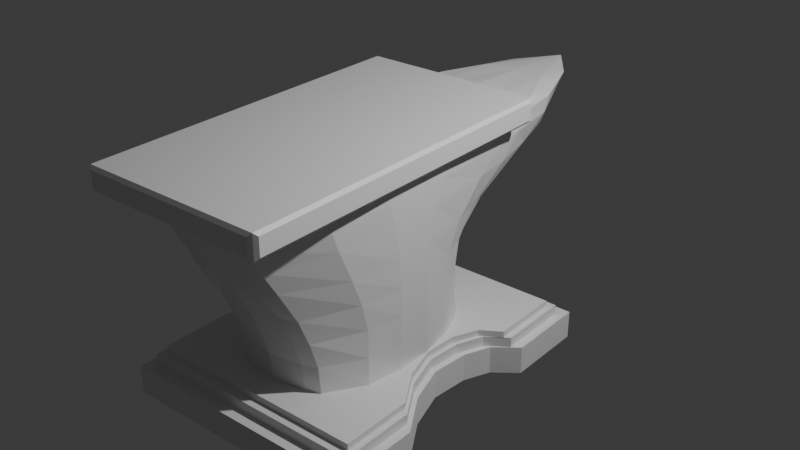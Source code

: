 # Source: Anvil_GB.blend  (saved by Blender 4.4.30; exported with 4.5.12 LTS)
import bpy
from mathutils import Matrix  # noqa: F401  (used for matrix-valued properties, if any)

bpy.ops.wm.read_factory_settings(use_empty=True)
scene = bpy.context.scene
scene.name = 'Scene'

# ---- collections
col_collection = bpy.data.collections.new('Collection'); scene.collection.children.link(col_collection)

# ---- materials (node trees are filled in below, after node groups)
mat_material = bpy.data.materials.new('Material')
mat_material.alpha_threshold = 0.0
mat_material.roughness = 0.5
mat_material.line_color = (0.0, 0.0, 0.0, 1.0)

# ---- material node trees
mat_material.use_nodes = True; mat_material.node_tree.nodes.clear()
_N = mat_material.node_tree.nodes; _L = mat_material.node_tree.links
n0 = _N.new('ShaderNodeOutputMaterial'); n0.name = 'Material Output'; n0.location = (300, 300)
n1 = _N.new('ShaderNodeBsdfPrincipled'); n1.name = 'Principled BSDF'; n1.location = (10, 300)
n1.inputs[3].default_value = 1.45
_L.new(n1.outputs[0], n0.inputs[0])
n0.is_active_output = True

# ---- world
world_world = bpy.data.worlds.new('World'); scene.world = world_world
world_world.use_nodes = True; world_world.node_tree.nodes.clear()
_N = world_world.node_tree.nodes; _L = world_world.node_tree.links
n0 = _N.new('ShaderNodeOutputWorld'); n0.name = 'World Output'; n0.location = (300, 300)
n1 = _N.new('ShaderNodeBackground'); n1.name = 'Background'; n1.location = (10, 300)
n1.inputs[0].default_value = (0.05088, 0.05088, 0.05088, 1.0)
_L.new(n1.outputs[0], n0.inputs[0])
n0.is_active_output = True
world_world.color = (0.05088, 0.05088, 0.05088)
world_world.sun_shadow_jitter_overblur = 0.0

# ---- lights
light_light = bpy.data.lights.new('Light', 'POINT')
light_light.energy = 1000.0
light_light.shadow_soft_size = 0.1

# ---- meshes
me_cube = bpy.data.meshes.new('Cube')
me_cube.from_pydata([(-1.134, 1.5, 0.259), (-1.134, 1.5, 0.0), (-1.134, -1.5, 0.259), (-1.134, -1.5, 0.0), (-1.056, -1.383, 0.259), (-1.056, 1.383, 0.259), (-1.056, -1.383, 0.354), (-1.056, 1.383, 0.354), (-1.005, -1.306, 0.354), (-1.005, 1.306, 0.354), (-1.005, -1.306, 0.4147), (-1.005, 1.306, 0.4147), (-0.7896, 0.0, 0.0), (-0.7896, 0.0, 0.259), (-0.7383, 0.0, 0.259), (-0.7383, 0.0, 0.354), (-0.7047, 0.0, 0.354), (-0.7047, 0.0, 0.4147), (-1.134, 0.75, 0.259), (-1.056, 0.6914, 0.259), (-1.056, 0.6914, 0.354), (-1.005, 0.6528, 0.354), (-1.005, 0.6528, 0.4147), (-1.134, 0.75, 0.0), (-1.134, -0.75, 0.0), (-1.134, -0.75, 0.259), (-1.056, -0.6914, 0.259), (-1.056, -0.6914, 0.354), (-1.005, -0.6528, 0.354), (-1.005, -0.6528, 0.4147), (-0.923, 0.5852, 0.0), (-0.923, 0.5852, 0.259), (-0.8628, 0.5558, 0.259), (-0.8628, 0.5558, 0.354), (-0.8233, 0.5366, 0.354), (-0.8233, 0.5366, 0.4147), (-0.9036, -0.375, 0.259), (-0.8434, -0.3457, 0.259), (-0.8434, -0.3457, 0.354), (-0.8039, -0.3264, 0.354), (-0.8039, -0.3264, 0.4147), (-0.9036, -0.375, 0.0), (-0.4853, 1.5, 0.0), (-0.697, -1.5, 0.259), (-0.697, -1.5, 0.0), (-0.5116, 1.5, 0.259), (-0.697, -1.383, 0.259), (-0.5369, 1.383, 0.259), (-0.697, -1.383, 0.354), (-0.5454, 1.383, 0.354), (-0.697, -1.306, 0.354), (-0.5513, 1.306, 0.354), (-0.697, -1.306, 0.4147), (-0.5513, 1.306, 0.4147), (-0.697, 0.0, 0.4147), (-0.6777, 0.0, 0.0), (-0.5693, 0.75, 0.0), (-0.5015, 0.6528, 0.4147), (-0.6391, -0.6528, 0.4147), (-0.4885, -0.75, 0.0), (-0.6046, 0.5852, 0.0), (-0.5603, 0.5366, 0.4147), (-0.617, -0.375, 0.0), (-0.697, -0.3264, 0.4147), (-1.134, 1.125, 0.259), (-1.056, 1.037, 0.259), (-1.056, 1.037, 0.354), (-1.005, 0.9792, 0.354), (-1.005, 0.9792, 0.4147), (-1.134, 1.125, 0.0), (-0.5513, 0.9792, 0.4147), (-0.4853, 1.125, 0.0), (-1.134, -1.125, 0.0), (-1.134, -1.125, 0.259), (-1.056, -1.037, 0.259), (-1.056, -1.037, 0.354), (-1.005, -0.9792, 0.354), (-1.005, -0.9792, 0.4147), (-0.4339, -0.9792, 0.4147), (-0.5172, -1.125, 0.0), (-0.697, 0.01259, 1.415), (-0.5015, 0.9549, 1.415), (-0.6391, -0.8161, 1.415), (-0.5603, 0.7444, 1.415), (-0.697, -0.3492, 1.415), (-0.4339, -1.379, 1.485), (-0.4339, -1.084, 0.9147), (-0.5603, 0.5366, 0.9147), (-0.697, 0.0, 0.9147), (-0.6391, -0.6528, 0.9147), (-0.5015, 0.6204, 0.9147), (-0.697, -0.3264, 0.9147), (-0.697, 0.0, 1.165), (-0.5015, 0.6757, 1.165), (-0.4339, -1.19, 1.165), (-0.5603, 0.5769, 1.165), (-0.6391, -0.7174, 1.165), (-0.697, -0.3264, 1.165), (-0.4339, -1.001, 0.6647), (-0.5603, 0.5366, 0.6647), (-0.6391, -0.6528, 0.6647), (-0.697, -0.3264, 0.6647), (-0.697, 0.0, 0.6647), (-0.5015, 0.6129, 0.6647), (0.0, 1.5, 0.0), (0.0, -1.5, 0.259), (0.0, -1.5, 0.0), (0.0, 1.5, 0.259), (0.0, -1.383, 0.259), (0.0, 1.383, 0.259), (0.0, -1.383, 0.354), (0.0, 1.383, 0.354), (0.0, -1.306, 0.354), (0.0, 1.306, 0.354), (0.0, -1.306, 0.4147), (0.0, 1.306, 0.4147), (0.0, 0.0, 0.0), (0.0, 0.75, 0.0), (0.0, 0.8351, 0.4147), (0.0, -0.75, 0.0), (0.0, 0.5852, 0.0), (0.0, -0.375, 0.0), (0.0, 1.125, 0.0), (0.0, 0.9792, 0.4147), (0.0, -1.125, 0.0), (0.0, -1.072, 0.4147), (0.0, 1.393, 1.415), (0.0, 2.779, 1.915), (0.0, -1.472, 1.494), (0.0, 0.8027, 0.9147), (0.0, -1.177, 0.9147), (0.0, 0.8785, 1.165), (0.0, -1.283, 1.165), (0.0, -1.095, 0.6647), (0.0, 0.7952, 0.6647), (0.0, 2.44, 1.715), (-0.697, 0.07989, 1.715), (-0.697, -0.391, 1.715), (-0.5015, 1.571, 1.715), (-0.6076, 1.112, 1.715), (-0.6391, -0.9491, 1.715), (-0.4339, -1.521, 1.715), (0.0, -1.615, 1.715), (-0.697, 0.1417, 1.915), (-0.697, -0.4599, 1.915), (-0.5195, 1.853, 1.915), (-0.6025, 1.323, 1.915), (-0.6391, -1.026, 1.915), (-0.4339, -1.632, 1.915), (0.0, -1.734, 1.915), (0.0, -1.026, 2.319), (0.0, 2.229, 2.109), (0.0, 1.415, 2.145), (0.0, 0.1551, 2.319), (-0.6898, 0.1613, 2.109), (-0.6898, -0.4599, 2.109), (-0.4853, 1.684, 2.109), (-0.5548, 1.386, 2.109), (-0.6319, -1.026, 2.109), (-0.4223, -1.75, 2.109), (0.0, -1.841, 2.109), (-0.697, 0.1595, 2.054), (-0.697, -0.4599, 2.054), (-0.6391, -1.026, 2.054), (0.0, 2.923, 2.054), (-0.5195, 1.916, 2.054), (-0.5903, 1.373, 2.054), (0.0, -1.811, 2.054), (-0.4339, -1.706, 2.054), (-0.8219, 0.3488, 0.0), (-0.8219, 0.3488, 0.259), (-0.7624, 0.3215, 0.259), (-0.7624, 0.3215, 0.354), (-0.7232, 0.3036, 0.354), (-0.7232, 0.3036, 0.4147), (-0.6635, 0.3488, 0.0), (-0.6432, 0.3036, 0.4147), (-0.6432, 0.4653, 1.415), (-0.6432, 0.3036, 0.9147), (-0.6432, 0.3284, 1.165), (-0.6432, 0.3036, 0.6647), (0.0, 0.3488, 0.0), (-0.6432, 0.7584, 1.715), (-0.6432, 1.043, 1.915), (-0.5964, 1.189, 2.132), (0.0, 1.189, 2.142), (-0.6196, 1.156, 2.054), (-0.8435, -1.887, 2.138), (0.0, -1.916, 2.232), (0.0, -1.916, 2.109), (-0.5975, 1.189, 2.232), (0.0, 1.159, 2.232), (0.0, -0.4599, 2.319), (-0.6639, 0.1576, 2.319), (-0.6605, -0.4599, 2.319), (-0.5665, -1.026, 2.319), (-0.5975, 1.189, 2.293), (-0.3025, -1.601, 2.319), (0.0, -1.694, 2.319), (0.0, 1.159, 2.319), (-0.8435, -1.887, 2.232), (-0.8435, 0.1278, 2.138), (-0.8435, -0.5103, 2.138), (-0.8435, -1.104, 2.138), (-0.8435, 1.13, 2.138), (-0.8435, -1.104, 2.232), (-0.8435, 0.1278, 2.232), (-0.8435, -0.5103, 2.232), (-0.8435, -1.104, 2.291), (-0.8435, 1.13, 2.232), (-0.8435, -1.887, 2.291), (0.0, -1.916, 2.319), (-0.8435, 0.1278, 2.291), (-0.8435, -0.5103, 2.291), (-0.8435, 1.13, 2.291), (-0.7894, -1.942, 2.138), (-0.7894, -1.942, 2.232), (-0.8143, 0.127, 2.109), (-0.8143, -0.5103, 2.109), (-0.8143, -1.104, 2.109), (-0.7918, 1.189, 2.132), (-0.7894, -1.942, 2.291), (-0.8179, 1.159, 2.232), (-0.7918, 1.189, 2.293), (-0.8179, 0.1271, 2.319), (-0.8179, -0.5103, 2.319), (-0.8179, -1.104, 2.319), (0.0, -1.942, 2.232), (0.0, -1.942, 2.138), (-0.8179, -1.916, 2.109), (-0.8179, -1.916, 2.232), (-0.8179, -1.916, 2.319), (0.0, -1.942, 2.291), (0.0, 1.189, 2.232), (-0.5947, 1.159, 2.319), (-0.8179, 1.159, 2.319), (-0.6034, 1.159, 2.109), (0.0, 1.189, 2.293), (-0.8179, 1.159, 2.109), (-0.7918, 1.189, 2.232), (-0.236, 1.5, 0.0), (-0.362, -1.5, 0.259), (-0.362, -1.383, 0.259), (-0.362, -1.383, 0.354), (-0.362, -1.306, 0.354), (-0.362, -1.306, 0.4147), (-0.3024, 0.0, 0.0), (-0.2532, 0.75, 0.0), (-0.2423, -0.75, 0.0), (-0.2547, 0.5852, 0.0), (-0.2476, -0.375, 0.0), (-0.236, 1.125, 0.0), (-0.2501, -1.125, 0.0), (-0.3009, -1.131, 0.9147), (-0.3009, -1.237, 1.165), (-0.3009, -1.048, 0.6647), (-0.362, -1.5, 0.0), (-0.236, 1.5, 0.259), (-0.236, 1.383, 0.259), (-0.236, 1.383, 0.354), (-0.236, 1.306, 0.354), (-0.236, 1.306, 0.4147), (-0.3633, 0.744, 0.4147), (-0.3497, 0.9792, 0.4147), (-0.3009, -1.026, 0.4147), (-0.3633, 1.147, 1.415), (-0.3009, -1.426, 1.415), (-0.3633, 0.7115, 0.9147), (-0.3633, 0.7728, 1.165), (-0.3633, 0.7041, 0.6647), (-0.3633, 2.036, 1.715), (-0.3009, -1.568, 1.715), (-0.2851, 2.391, 1.915), (-0.3001, -1.683, 1.915), (-0.3006, 2.092, 2.109), (-0.288, 1.401, 2.127), (-0.284, -1.796, 2.109), (-0.2998, -1.759, 2.054), (-0.2851, 2.524, 2.054), (-0.3188, 1.189, 2.132), (-0.2837, 0.3488, 0.0), (-0.3092, 1.189, 2.232), (-0.2869, 0.155, 2.319), (-0.2687, -1.026, 2.319), (-0.2869, -0.4599, 2.319), (-0.1944, -1.648, 2.319), (-0.27, 1.159, 2.319), (-0.424, -1.916, 2.109), (-0.3779, -1.942, 2.232), (-0.3997, -1.916, 2.319), (-0.3921, -1.942, 2.138), (-0.3779, -1.942, 2.291), (-0.2815, 1.189, 2.293)], [], [(73, 2, 4, 74), (44, 43, 2, 3), (69, 64, 0, 1), (45, 0, 5, 47), (75, 6, 8, 76), (74, 4, 6, 75), (47, 5, 7, 49), (51, 9, 11, 53), (49, 7, 9, 51), (78, 77, 10, 52), (76, 8, 10, 77), (173, 16, 17, 174), (176, 174, 17, 54), (171, 14, 15, 172), (172, 15, 16, 173), (41, 36, 13, 12), (170, 13, 14, 171), (64, 18, 19, 65), (66, 20, 21, 67), (65, 19, 20, 66), (70, 68, 22, 57), (67, 21, 22, 68), (30, 31, 18, 23), (72, 73, 25, 24), (39, 28, 29, 40), (63, 40, 29, 58), (37, 26, 27, 38), (38, 27, 28, 39), (36, 25, 26, 37), (169, 170, 31, 30), (18, 31, 32, 19), (20, 33, 34, 21), (19, 32, 33, 20), (57, 22, 35, 61), (21, 34, 35, 22), (13, 36, 37, 14), (15, 38, 39, 16), (14, 37, 38, 15), (54, 17, 40, 63), (16, 39, 40, 17), (24, 25, 36, 41), (12, 55, 62, 41), (23, 56, 60, 30), (41, 62, 59, 24), (263, 70, 57, 262), (69, 71, 56, 23), (169, 175, 55, 12), (8, 50, 52, 10), (264, 78, 52, 245), (259, 49, 51, 260), (6, 48, 50, 8), (260, 51, 53, 261), (258, 47, 49, 259), (4, 46, 48, 6), (2, 43, 46, 4), (257, 45, 47, 258), (1, 0, 45, 42), (72, 79, 44, 3), (256, 241, 43, 44), (1, 42, 71, 69), (261, 53, 70, 263), (9, 67, 68, 11), (53, 11, 68, 70), (5, 65, 66, 7), (7, 66, 67, 9), (0, 64, 65, 5), (23, 18, 64, 69), (24, 59, 79, 72), (179, 92, 80, 177), (3, 2, 73, 72), (28, 76, 77, 29), (58, 29, 77, 78), (26, 74, 75, 27), (27, 75, 76, 28), (25, 73, 74, 26), (82, 85, 141, 140), (80, 84, 137, 136), (96, 94, 85, 82), (268, 93, 81, 265), (97, 96, 82, 84), (92, 97, 84, 80), (93, 95, 83, 81), (103, 99, 87, 90), (102, 101, 91, 88), (101, 100, 89, 91), (269, 103, 90, 267), (100, 98, 86, 89), (180, 102, 88, 178), (90, 87, 95, 93), (88, 91, 97, 92), (91, 89, 96, 97), (267, 90, 93, 268), (89, 86, 94, 96), (178, 88, 92, 179), (176, 54, 102, 180), (58, 78, 98, 100), (262, 57, 103, 269), (63, 58, 100, 101), (54, 63, 101, 102), (57, 61, 99, 103), (264, 125, 133, 255), (253, 130, 132, 254), (255, 133, 130, 253), (177, 80, 136, 182), (266, 128, 142, 271), (84, 82, 140, 137), (248, 119, 124, 252), (240, 104, 122, 251), (252, 124, 106, 256), (240, 257, 107, 104), (241, 105, 108, 242), (242, 108, 110, 243), (243, 110, 112, 244), (244, 112, 114, 245), (254, 132, 128, 266), (280, 181, 116, 246), (251, 122, 117, 247), (250, 121, 119, 248), (247, 117, 120, 249), (246, 116, 121, 250), (271, 142, 149, 273), (136, 137, 144, 143), (182, 136, 143, 183), (137, 140, 147, 144), (270, 138, 145, 272), (265, 81, 138, 270), (81, 83, 139, 138), (186, 161, 154, 236), (162, 163, 158, 155), (278, 165, 156, 274), (165, 166, 157, 156), (140, 141, 148, 147), (138, 139, 146, 145), (274, 156, 157, 275), (155, 158, 219, 218), (197, 195, 226, 231), (196, 190, 239, 223), (193, 234, 235, 224), (161, 162, 155, 154), (277, 167, 160, 276), (163, 168, 159, 158), (147, 148, 168, 163), (273, 149, 167, 277), (143, 144, 162, 161), (145, 146, 166, 165), (272, 145, 165, 278), (144, 147, 163, 162), (183, 143, 161, 186), (146, 183, 186, 166), (275, 157, 236, 279), (166, 186, 236, 157), (139, 182, 183, 146), (249, 120, 181, 280), (83, 177, 182, 139), (61, 176, 180, 99), (87, 178, 179, 95), (99, 180, 178, 87), (95, 179, 177, 83), (30, 60, 175, 169), (12, 13, 170, 169), (31, 170, 171, 32), (33, 172, 173, 34), (32, 171, 172, 33), (61, 35, 174, 176), (34, 173, 174, 35), (285, 197, 231, 289), (158, 159, 229, 219), (190, 184, 220, 239), (276, 160, 189, 287), (281, 190, 196, 292), (279, 184, 190, 281), (154, 155, 218, 217), (195, 194, 225, 226), (282, 193, 194, 284), (284, 194, 195, 283), (286, 234, 193, 282), (283, 195, 197, 285), (236, 154, 217, 238), (290, 228, 227, 288), (203, 187, 200, 205), (202, 203, 205, 207), (201, 202, 207, 206), (207, 205, 208, 213), (288, 227, 232, 291), (209, 206, 212, 214), (206, 207, 213, 212), (204, 201, 206, 209), (205, 200, 210, 208), (194, 193, 224, 225), (200, 187, 229, 230), (202, 201, 217, 218), (203, 202, 218, 219), (201, 204, 238, 217), (187, 203, 219, 229), (210, 200, 230, 231), (209, 214, 235, 222), (204, 209, 222, 238), (212, 213, 225, 224), (213, 208, 226, 225), (214, 212, 224, 235), (208, 210, 231, 226), (227, 228, 189, 188), (215, 216, 230, 229), (290, 215, 229, 287), (216, 221, 231, 230), (232, 227, 188, 211), (291, 232, 211, 289), (228, 227, 232), (185, 233, 191), (196, 223, 235, 234), (233, 237, 199, 191), (220, 184, 236, 238), (292, 196, 234, 286), (223, 239, 222, 235), (239, 220, 238, 222), (237, 292, 286, 199), (184, 279, 236), (221, 291, 289, 231), (228, 290, 287, 189), (216, 288, 291, 221), (215, 290, 288, 216), (150, 283, 285, 198), (199, 286, 282, 153), (192, 284, 283, 150), (153, 282, 284, 192), (185, 279, 281, 233), (233, 281, 292, 237), (159, 276, 287, 229), (198, 285, 289, 211), (60, 249, 280, 175), (152, 275, 279, 185), (127, 272, 278, 164), (148, 273, 277, 168), (168, 277, 276, 159), (151, 274, 275, 152), (164, 278, 274, 151), (126, 265, 270, 135), (135, 270, 272, 127), (141, 271, 273, 148), (55, 246, 250, 62), (56, 247, 249, 60), (62, 250, 248, 59), (71, 251, 247, 56), (175, 280, 246, 55), (94, 254, 266, 85), (50, 244, 245, 52), (48, 243, 244, 50), (46, 242, 243, 48), (43, 241, 242, 46), (42, 45, 257, 240), (79, 252, 256, 44), (42, 240, 251, 71), (59, 248, 252, 79), (85, 266, 271, 141), (98, 255, 253, 86), (86, 253, 254, 94), (78, 264, 255, 98), (118, 262, 269, 134), (129, 267, 268, 131), (134, 269, 267, 129), (131, 268, 265, 126), (115, 261, 263, 123), (106, 105, 241, 256), (107, 257, 258, 109), (109, 258, 259, 111), (113, 260, 261, 115), (111, 259, 260, 113), (125, 264, 245, 114), (123, 263, 262, 118)])
_uv = me_cube.uv_layers.new(name='UVMap')
_uv.uv.foreach_set('vector', [0.625, 0.03125, 0.625, 0.0, 0.625, 0.0, 0.625, 0.03125, 0.375, 0.9167, 0.625, 0.9167, 0.625, 1.0, 0.375, 1.0, 0.375, 0.2188, 0.625, 0.2188, 0.625, 0.25, 0.375, 0.25, 0.625, 0.3333, 0.625, 0.25, 0.625, 0.25, 0.625, 0.3333, 0.625, 0.03125, 0.625, 0.0, 0.625, 0.0, 0.625, 0.03125, 0.625, 0.03125, 0.625, 0.0, 0.625, 0.0, 0.625, 0.03125, 0.625, 0.3333, 0.625, 0.25, 0.625, 0.25, 0.625, 0.3333, 0.625, 0.3333, 0.625, 0.25, 0.625, 0.25, 0.625, 0.3333, 0.625, 0.3333, 0.625, 0.25, 0.625, 0.25, 0.625, 0.3333, 0.7917, 0.7188, 0.875, 0.7188, 0.875, 0.75, 0.7917, 0.75, 0.625, 0.03125, 0.625, 0.0, 0.625, 0.0, 0.625, 0.03125, 0.625, 0.1541, 0.625, 0.125, 0.625, 0.125, 0.625, 0.1541, 0.7917, 0.5959, 0.875, 0.5959, 0.875, 0.625, 0.7917, 0.625, 0.625, 0.1541, 0.625, 0.125, 0.625, 0.125, 0.625, 0.1541, 0.625, 0.1541, 0.625, 0.125, 0.625, 0.125, 0.625, 0.1541, 0.375, 0.09375, 0.625, 0.09375, 0.625, 0.125, 0.375, 0.125, 0.625, 0.1541, 0.625, 0.125, 0.625, 0.125, 0.625, 0.1541, 0.625, 0.2188, 0.625, 0.1875, 0.625, 0.1875, 0.625, 0.2188, 0.625, 0.2188, 0.625, 0.1875, 0.625, 0.1875, 0.625, 0.2188, 0.625, 0.2188, 0.625, 0.1875, 0.625, 0.1875, 0.625, 0.2188, 0.7917, 0.5312, 0.875, 0.5312, 0.875, 0.5625, 0.7917, 0.5625, 0.625, 0.2188, 0.625, 0.1875, 0.625, 0.1875, 0.625, 0.2188, 0.375, 0.1562, 0.625, 0.1562, 0.625, 0.1875, 0.375, 0.1875, 0.375, 0.03125, 0.625, 0.03125, 0.625, 0.0625, 0.375, 0.0625, 0.625, 0.09375, 0.625, 0.0625, 0.625, 0.0625, 0.625, 0.09375, 0.7917, 0.6562, 0.875, 0.6562, 0.875, 0.6875, 0.7917, 0.6875, 0.625, 0.09375, 0.625, 0.0625, 0.625, 0.0625, 0.625, 0.09375, 0.625, 0.09375, 0.625, 0.0625, 0.625, 0.0625, 0.625, 0.09375, 0.625, 0.09375, 0.625, 0.0625, 0.625, 0.0625, 0.625, 0.09375, 0.375, 0.1541, 0.625, 0.1541, 0.625, 0.1562, 0.375, 0.1562, 0.625, 0.1875, 0.625, 0.1562, 0.625, 0.1562, 0.625, 0.1875, 0.625, 0.1875, 0.625, 0.1562, 0.625, 0.1562, 0.625, 0.1875, 0.625, 0.1875, 0.625, 0.1562, 0.625, 0.1562, 0.625, 0.1875, 0.7917, 0.5625, 0.875, 0.5625, 0.875, 0.5938, 0.7917, 0.5938, 0.625, 0.1875, 0.625, 0.1562, 0.625, 0.1562, 0.625, 0.1875, 0.625, 0.125, 0.625, 0.09375, 0.625, 0.09375, 0.625, 0.125, 0.625, 0.125, 0.625, 0.09375, 0.625, 0.09375, 0.625, 0.125, 0.625, 0.125, 0.625, 0.09375, 0.625, 0.09375, 0.625, 0.125, 0.7917, 0.625, 0.875, 0.625, 0.875, 0.6562, 0.7917, 0.6562, 0.625, 0.125, 0.625, 0.09375, 0.625, 0.09375, 0.625, 0.125, 0.375, 0.0625, 0.625, 0.0625, 0.625, 0.09375, 0.375, 0.09375, 0.125, 0.625, 0.2083, 0.625, 0.2083, 0.6562, 0.125, 0.6562, 0.125, 0.5625, 0.2083, 0.5625, 0.2083, 0.5938, 0.125, 0.5938, 0.125, 0.6562, 0.2083, 0.6562, 0.2083, 0.6875, 0.125, 0.6875, 0.7708, 0.5312, 0.7917, 0.5312, 0.7917, 0.5625, 0.7708, 0.5625, 0.125, 0.5312, 0.2083, 0.5312, 0.2083, 0.5625, 0.125, 0.5625, 0.125, 0.5959, 0.2083, 0.5959, 0.2083, 0.625, 0.125, 0.625, 0.625, 1.0, 0.625, 0.9167, 0.625, 0.9167, 0.625, 1.0, 0.7708, 0.7188, 0.7917, 0.7188, 0.7917, 0.75, 0.7708, 0.75, 0.625, 0.3542, 0.625, 0.3333, 0.625, 0.3333, 0.625, 0.3542, 0.625, 1.0, 0.625, 0.9167, 0.625, 0.9167, 0.625, 1.0, 0.625, 0.3542, 0.625, 0.3333, 0.625, 0.3333, 0.625, 0.3542, 0.625, 0.3542, 0.625, 0.3333, 0.625, 0.3333, 0.625, 0.3542, 0.625, 1.0, 0.625, 0.9167, 0.625, 0.9167, 0.625, 1.0, 0.625, 1.0, 0.625, 0.9167, 0.625, 0.9167, 0.625, 1.0, 0.625, 0.3542, 0.625, 0.3333, 0.625, 0.3333, 0.625, 0.3542, 0.375, 0.25, 0.625, 0.25, 0.625, 0.3333, 0.375, 0.3333, 0.125, 0.7188, 0.2083, 0.7188, 0.2083, 0.75, 0.125, 0.75, 0.375, 0.8958, 0.625, 0.8958, 0.625, 0.9167, 0.375, 0.9167, 0.125, 0.5, 0.2083, 0.5, 0.2083, 0.5312, 0.125, 0.5312, 0.7708, 0.5, 0.7917, 0.5, 0.7917, 0.5312, 0.7708, 0.5312, 0.625, 0.25, 0.625, 0.2188, 0.625, 0.2188, 0.625, 0.25, 0.7917, 0.5, 0.875, 0.5, 0.875, 0.5312, 0.7917, 0.5312, 0.625, 0.25, 0.625, 0.2188, 0.625, 0.2188, 0.625, 0.25, 0.625, 0.25, 0.625, 0.2188, 0.625, 0.2188, 0.625, 0.25, 0.625, 0.25, 0.625, 0.2188, 0.625, 0.2188, 0.625, 0.25, 0.375, 0.1875, 0.625, 0.1875, 0.625, 0.2188, 0.375, 0.2188, 0.125, 0.6875, 0.2083, 0.6875, 0.2083, 0.7188, 0.125, 0.7188, 0.7917, 0.5959, 0.7917, 0.625, 0.7917, 0.625, 0.7917, 0.5959, 0.375, 0.0, 0.625, 0.0, 0.625, 0.03125, 0.375, 0.03125, 0.625, 0.0625, 0.625, 0.03125, 0.625, 0.03125, 0.625, 0.0625, 0.7917, 0.6875, 0.875, 0.6875, 0.875, 0.7188, 0.7917, 0.7188, 0.625, 0.0625, 0.625, 0.03125, 0.625, 0.03125, 0.625, 0.0625, 0.625, 0.0625, 0.625, 0.03125, 0.625, 0.03125, 0.625, 0.0625, 0.625, 0.0625, 0.625, 0.03125, 0.625, 0.03125, 0.625, 0.0625, 0.7917, 0.6875, 0.7917, 0.7188, 0.7917, 0.7188, 0.7917, 0.6875, 0.7917, 0.625, 0.7917, 0.6562, 0.7917, 0.6562, 0.7917, 0.625, 0.7917, 0.6875, 0.7917, 0.7188, 0.7917, 0.7188, 0.7917, 0.6875, 0.7708, 0.5625, 0.7917, 0.5625, 0.7917, 0.5625, 0.7708, 0.5625, 0.7917, 0.6562, 0.7917, 0.6875, 0.7917, 0.6875, 0.7917, 0.6562, 0.7917, 0.625, 0.7917, 0.6562, 0.7917, 0.6562, 0.7917, 0.625, 0.7917, 0.5625, 0.7917, 0.5938, 0.7917, 0.5938, 0.7917, 0.5625, 0.7917, 0.5625, 0.7917, 0.5938, 0.7917, 0.5938, 0.7917, 0.5625, 0.7917, 0.625, 0.7917, 0.6562, 0.7917, 0.6562, 0.7917, 0.625, 0.7917, 0.6562, 0.7917, 0.6875, 0.7917, 0.6875, 0.7917, 0.6562, 0.7708, 0.5625, 0.7917, 0.5625, 0.7917, 0.5625, 0.7708, 0.5625, 0.7917, 0.6875, 0.7917, 0.7188, 0.7917, 0.7188, 0.7917, 0.6875, 0.7917, 0.5959, 0.7917, 0.625, 0.7917, 0.625, 0.7917, 0.5959, 0.7917, 0.5625, 0.7917, 0.5938, 0.7917, 0.5938, 0.7917, 0.5625, 0.7917, 0.625, 0.7917, 0.6562, 0.7917, 0.6562, 0.7917, 0.625, 0.7917, 0.6562, 0.7917, 0.6875, 0.7917, 0.6875, 0.7917, 0.6562, 0.7708, 0.5625, 0.7917, 0.5625, 0.7917, 0.5625, 0.7708, 0.5625, 0.7917, 0.6875, 0.7917, 0.7188, 0.7917, 0.7188, 0.7917, 0.6875, 0.7917, 0.5959, 0.7917, 0.625, 0.7917, 0.625, 0.7917, 0.5959, 0.7917, 0.5959, 0.7917, 0.625, 0.7917, 0.625, 0.7917, 0.5959, 0.7917, 0.6875, 0.7917, 0.7188, 0.7917, 0.7188, 0.7917, 0.6875, 0.7708, 0.5625, 0.7917, 0.5625, 0.7917, 0.5625, 0.7708, 0.5625, 0.7917, 0.6562, 0.7917, 0.6875, 0.7917, 0.6875, 0.7917, 0.6562, 0.7917, 0.625, 0.7917, 0.6562, 0.7917, 0.6562, 0.7917, 0.625, 0.7917, 0.5625, 0.7917, 0.5938, 0.7917, 0.5938, 0.7917, 0.5625, 0.7708, 0.7188, 0.75, 0.7188, 0.75, 0.7188, 0.7708, 0.7188, 0.7708, 0.7188, 0.75, 0.7188, 0.75, 0.7188, 0.7708, 0.7188, 0.7708, 0.7188, 0.75, 0.7188, 0.75, 0.7188, 0.7708, 0.7188, 0.7917, 0.5959, 0.7917, 0.625, 0.7917, 0.625, 0.7917, 0.5959, 0.7708, 0.7188, 0.75, 0.7188, 0.75, 0.7188, 0.7708, 0.7188, 0.7917, 0.6562, 0.7917, 0.6875, 0.7917, 0.6875, 0.7917, 0.6562, 0.2292, 0.6875, 0.25, 0.6875, 0.25, 0.7188, 0.2292, 0.7188, 0.2292, 0.5, 0.25, 0.5, 0.25, 0.5312, 0.2292, 0.5312, 0.2292, 0.7188, 0.25, 0.7188, 0.25, 0.75, 0.2292, 0.75, 0.375, 0.3542, 0.625, 0.3542, 0.625, 0.375, 0.375, 0.375, 0.625, 0.8958, 0.625, 0.875, 0.625, 0.875, 0.625, 0.8958, 0.625, 0.8958, 0.625, 0.875, 0.625, 0.875, 0.625, 0.8958, 0.625, 0.8958, 0.625, 0.875, 0.625, 0.875, 0.625, 0.8958, 0.625, 0.8958, 0.625, 0.875, 0.625, 0.875, 0.625, 0.8958, 0.7708, 0.7188, 0.75, 0.7188, 0.75, 0.7188, 0.7708, 0.7188, 0.2292, 0.5959, 0.25, 0.5959, 0.25, 0.625, 0.2292, 0.625, 0.2292, 0.5312, 0.25, 0.5312, 0.25, 0.5625, 0.2292, 0.5625, 0.2292, 0.6562, 0.25, 0.6562, 0.25, 0.6875, 0.2292, 0.6875, 0.2292, 0.5625, 0.25, 0.5625, 0.25, 0.5938, 0.2292, 0.5938, 0.2292, 0.625, 0.25, 0.625, 0.25, 0.6562, 0.2292, 0.6562, 0.7708, 0.7188, 0.75, 0.7188, 0.75, 0.7188, 0.7708, 0.7188, 0.7917, 0.625, 0.7917, 0.6562, 0.7917, 0.6562, 0.7917, 0.625, 0.7917, 0.5959, 0.7917, 0.625, 0.7917, 0.625, 0.7917, 0.5959, 0.7917, 0.6562, 0.7917, 0.6875, 0.7917, 0.6875, 0.7917, 0.6562, 0.7708, 0.5625, 0.7917, 0.5625, 0.7917, 0.5625, 0.7708, 0.5625, 0.7708, 0.5625, 0.7917, 0.5625, 0.7917, 0.5625, 0.7708, 0.5625, 0.7917, 0.5625, 0.7917, 0.5938, 0.7917, 0.5938, 0.7917, 0.5625, 0.7917, 0.5959, 0.7917, 0.625, 0.7917, 0.625, 0.7917, 0.5959, 0.7917, 0.6562, 0.7917, 0.6875, 0.7917, 0.6875, 0.7917, 0.6562, 0.7708, 0.5625, 0.7917, 0.5625, 0.7917, 0.5625, 0.7708, 0.5625, 0.7917, 0.5625, 0.7917, 0.5938, 0.7917, 0.5938, 0.7917, 0.5625, 0.7917, 0.6875, 0.7917, 0.7188, 0.7917, 0.7188, 0.7917, 0.6875, 0.7917, 0.5625, 0.7917, 0.5938, 0.7917, 0.5938, 0.7917, 0.5625, 0.7708, 0.5625, 0.7917, 0.5625, 0.7917, 0.5938, 0.7708, 0.5938, 0.7917, 0.6562, 0.7917, 0.6875, 0.7917, 0.6875, 0.7917, 0.6562, 0.7917, 0.7188, 0.7917, 0.6875, 0.7917, 0.6875, 0.7917, 0.7188, 0.7917, 0.5959, 0.7917, 0.5959, 0.7917, 0.5959, 0.7917, 0.5959, 0.7917, 0.625, 0.7917, 0.5959, 0.7917, 0.5959, 0.7917, 0.625, 0.7917, 0.625, 0.7917, 0.6562, 0.7917, 0.6562, 0.7917, 0.625, 0.7708, 0.7188, 0.75, 0.7188, 0.75, 0.7188, 0.7708, 0.7188, 0.7917, 0.6875, 0.7917, 0.7188, 0.7917, 0.7188, 0.7917, 0.6875, 0.7917, 0.6875, 0.7917, 0.7188, 0.7917, 0.7188, 0.7917, 0.6875, 0.7708, 0.7188, 0.75, 0.7188, 0.75, 0.7188, 0.7708, 0.7188, 0.7917, 0.625, 0.7917, 0.6562, 0.7917, 0.6562, 0.7917, 0.625, 0.7917, 0.5625, 0.7917, 0.5938, 0.7917, 0.5938, 0.7917, 0.5625, 0.7708, 0.5625, 0.7917, 0.5625, 0.7917, 0.5625, 0.7708, 0.5625, 0.7917, 0.6562, 0.7917, 0.6875, 0.7917, 0.6875, 0.7917, 0.6562, 0.7917, 0.5959, 0.7917, 0.625, 0.7917, 0.625, 0.7917, 0.5959, 0.7917, 0.5938, 0.7917, 0.5959, 0.7917, 0.5959, 0.7917, 0.5938, 0.7708, 0.5938, 0.7917, 0.5938, 0.7917, 0.5959, 0.7708, 0.5959, 0.7917, 0.5938, 0.7917, 0.5959, 0.7917, 0.5959, 0.7917, 0.5938, 0.7917, 0.5938, 0.7917, 0.5959, 0.7917, 0.5959, 0.7917, 0.5938, 0.2292, 0.5938, 0.25, 0.5938, 0.25, 0.5959, 0.2292, 0.5959, 0.7917, 0.5938, 0.7917, 0.5959, 0.7917, 0.5959, 0.7917, 0.5938, 0.7917, 0.5938, 0.7917, 0.5959, 0.7917, 0.5959, 0.7917, 0.5938, 0.7917, 0.5938, 0.7917, 0.5959, 0.7917, 0.5959, 0.7917, 0.5938, 0.7917, 0.5938, 0.7917, 0.5959, 0.7917, 0.5959, 0.7917, 0.5938, 0.7917, 0.5938, 0.7917, 0.5959, 0.7917, 0.5959, 0.7917, 0.5938, 0.125, 0.5938, 0.2083, 0.5938, 0.2083, 0.5959, 0.125, 0.5959, 0.375, 0.125, 0.625, 0.125, 0.625, 0.1541, 0.375, 0.1541, 0.625, 0.1562, 0.625, 0.1541, 0.625, 0.1541, 0.625, 0.1562, 0.625, 0.1562, 0.625, 0.1541, 0.625, 0.1541, 0.625, 0.1562, 0.625, 0.1562, 0.625, 0.1541, 0.625, 0.1541, 0.625, 0.1562, 0.7917, 0.5938, 0.875, 0.5938, 0.875, 0.5959, 0.7917, 0.5959, 0.625, 0.1562, 0.625, 0.1541, 0.625, 0.1541, 0.625, 0.1562, 0.7708, 0.7188, 0.7917, 0.7188, 0.7917, 0.7188, 0.7708, 0.7188, 0.7917, 0.6875, 0.7917, 0.7188, 0.7917, 0.7188, 0.7917, 0.6875, 0.7917, 0.5959, 0.7917, 0.5959, 0.7917, 0.5959, 0.7917, 0.5959, 0.7708, 0.7188, 0.75, 0.7188, 0.75, 0.7188, 0.7708, 0.7188, 0.7721, 0.5959, 0.7917, 0.5959, 0.7917, 0.5959, 0.7721, 0.5959, 0.7722, 0.5959, 0.7917, 0.5959, 0.7917, 0.5959, 0.7721, 0.5959, 0.7917, 0.625, 0.7917, 0.6562, 0.7917, 0.6562, 0.7917, 0.625, 0.7917, 0.6875, 0.7917, 0.6562, 0.7917, 0.6562, 0.7917, 0.6875, 0.7708, 0.625, 0.7917, 0.625, 0.7917, 0.6562, 0.7708, 0.6562, 0.7708, 0.6562, 0.7917, 0.6562, 0.7917, 0.6875, 0.7708, 0.6875, 0.7708, 0.5959, 0.7917, 0.5959, 0.7917, 0.625, 0.7708, 0.625, 0.7708, 0.6875, 0.7917, 0.6875, 0.7917, 0.7188, 0.7708, 0.7188, 0.7917, 0.5959, 0.7917, 0.625, 0.7917, 0.625, 0.7917, 0.5959, 0.7708, 0.7188, 0.752, 0.7187, 0.752, 0.7188, 0.7708, 0.7188, 0.7917, 0.6875, 0.7917, 0.7176, 0.7917, 0.7176, 0.7917, 0.6875, 0.7917, 0.6562, 0.7917, 0.6875, 0.7917, 0.6875, 0.7917, 0.6562, 0.7917, 0.625, 0.7917, 0.6562, 0.7917, 0.6562, 0.7917, 0.625, 0.7917, 0.6562, 0.7917, 0.6875, 0.7917, 0.6875, 0.7917, 0.6562, 0.7708, 0.7188, 0.752, 0.7188, 0.752, 0.7188, 0.7708, 0.7188, 0.7917, 0.5971, 0.7917, 0.625, 0.7917, 0.625, 0.7917, 0.5971, 0.7917, 0.625, 0.7917, 0.6562, 0.7917, 0.6562, 0.7917, 0.625, 0.7917, 0.5971, 0.7917, 0.625, 0.7917, 0.625, 0.7917, 0.5971, 0.7917, 0.6875, 0.7917, 0.7176, 0.7917, 0.7176, 0.7917, 0.6875, 0.7917, 0.6562, 0.7917, 0.625, 0.7917, 0.625, 0.7917, 0.6562, 0.7917, 0.7176, 0.7917, 0.7176, 0.7917, 0.7188, 0.7917, 0.7188, 0.7917, 0.6562, 0.7917, 0.625, 0.7917, 0.625, 0.7917, 0.6562, 0.7917, 0.6875, 0.7917, 0.6562, 0.7917, 0.6562, 0.7917, 0.6875, 0.7917, 0.625, 0.7917, 0.5971, 0.7917, 0.5959, 0.7917, 0.625, 0.7917, 0.7176, 0.7917, 0.6875, 0.7917, 0.6875, 0.7917, 0.7188, 0.7917, 0.7176, 0.7917, 0.7176, 0.7917, 0.7188, 0.7917, 0.7188, 0.7917, 0.5971, 0.7917, 0.5971, 0.7917, 0.5959, 0.7917, 0.5959, 0.7917, 0.5971, 0.7917, 0.5971, 0.7917, 0.5959, 0.7917, 0.5959, 0.7917, 0.625, 0.7917, 0.6562, 0.7917, 0.6562, 0.7917, 0.625, 0.7917, 0.6562, 0.7917, 0.6875, 0.7917, 0.6875, 0.7917, 0.6562, 0.7917, 0.5971, 0.7917, 0.625, 0.7917, 0.625, 0.7917, 0.5959, 0.7917, 0.6875, 0.7917, 0.7176, 0.7917, 0.7188, 0.7917, 0.6875, 0.752, 0.7188, 0.752, 0.7187, 0.75, 0.7188, 0.75, 0.7188, 0.7897, 0.7188, 0.7897, 0.7188, 0.7917, 0.7188, 0.7917, 0.7188, 0.7708, 0.7188, 0.7897, 0.7188, 0.7917, 0.7188, 0.7708, 0.7188, 0.7897, 0.7188, 0.7897, 0.7188, 0.7917, 0.7188, 0.7917, 0.7188, 0.752, 0.7188, 0.752, 0.7188, 0.75, 0.7188, 0.75, 0.7188, 0.7708, 0.7188, 0.752, 0.7188, 0.75, 0.7188, 0.7708, 0.7188, 0.752, 0.7187, 0.752, 0.7188, 0.752, 0.7188, 0.7527, 0.5959, 0.7526, 0.5959, 0.75, 0.5959, 0.7917, 0.5959, 0.7917, 0.5959, 0.7917, 0.5959, 0.7917, 0.5959, 0.7526, 0.5959, 0.7526, 0.5959, 0.75, 0.5959, 0.75, 0.5959, 0.7917, 0.5959, 0.7917, 0.5959, 0.7917, 0.5959, 0.7917, 0.5959, 0.7721, 0.5959, 0.7917, 0.5959, 0.7917, 0.5959, 0.7708, 0.5959, 0.7917, 0.5959, 0.7917, 0.5959, 0.7917, 0.5959, 0.7917, 0.5959, 0.7917, 0.5959, 0.7917, 0.5959, 0.7917, 0.5959, 0.7917, 0.5959, 0.7526, 0.5959, 0.7721, 0.5959, 0.7708, 0.5959, 0.75, 0.5959, 0.7917, 0.5959, 0.7708, 0.5959, 0.7917, 0.5959, 0.7897, 0.7188, 0.7708, 0.7188, 0.7708, 0.7188, 0.7917, 0.7188, 0.752, 0.7187, 0.7708, 0.7188, 0.7708, 0.7188, 0.75, 0.7188, 0.7897, 0.7188, 0.7708, 0.7188, 0.7708, 0.7188, 0.7897, 0.7188, 0.7897, 0.7188, 0.7708, 0.7188, 0.7708, 0.7188, 0.7897, 0.7188, 0.75, 0.6875, 0.7708, 0.6875, 0.7708, 0.7188, 0.75, 0.7188, 0.75, 0.5959, 0.7708, 0.5959, 0.7708, 0.625, 0.75, 0.625, 0.75, 0.6562, 0.7708, 0.6562, 0.7708, 0.6875, 0.75, 0.6875, 0.75, 0.625, 0.7708, 0.625, 0.7708, 0.6562, 0.75, 0.6562, 0.7527, 0.5959, 0.7722, 0.5959, 0.7721, 0.5959, 0.7526, 0.5959, 0.7526, 0.5959, 0.7721, 0.5959, 0.7721, 0.5959, 0.7526, 0.5959, 0.7917, 0.7188, 0.7708, 0.7188, 0.7708, 0.7188, 0.7917, 0.7188, 0.75, 0.7188, 0.7708, 0.7188, 0.7708, 0.7188, 0.75, 0.7188, 0.2083, 0.5938, 0.2292, 0.5938, 0.2292, 0.5959, 0.2083, 0.5959, 0.75, 0.5938, 0.7708, 0.5938, 0.7708, 0.5959, 0.75, 0.5959, 0.75, 0.5625, 0.7708, 0.5625, 0.7708, 0.5625, 0.75, 0.5625, 0.7917, 0.7188, 0.7708, 0.7188, 0.7708, 0.7188, 0.7917, 0.7188, 0.7917, 0.7188, 0.7708, 0.7188, 0.7708, 0.7188, 0.7917, 0.7188, 0.75, 0.5625, 0.7708, 0.5625, 0.7708, 0.5938, 0.75, 0.5938, 0.75, 0.5625, 0.7708, 0.5625, 0.7708, 0.5625, 0.75, 0.5625, 0.75, 0.5625, 0.7708, 0.5625, 0.7708, 0.5625, 0.75, 0.5625, 0.75, 0.5625, 0.7708, 0.5625, 0.7708, 0.5625, 0.75, 0.5625, 0.7917, 0.7188, 0.7708, 0.7188, 0.7708, 0.7188, 0.7917, 0.7188, 0.2083, 0.625, 0.2292, 0.625, 0.2292, 0.6562, 0.2083, 0.6562, 0.2083, 0.5625, 0.2292, 0.5625, 0.2292, 0.5938, 0.2083, 0.5938, 0.2083, 0.6562, 0.2292, 0.6562, 0.2292, 0.6875, 0.2083, 0.6875, 0.2083, 0.5312, 0.2292, 0.5312, 0.2292, 0.5625, 0.2083, 0.5625, 0.2083, 0.5959, 0.2292, 0.5959, 0.2292, 0.625, 0.2083, 0.625, 0.7917, 0.7188, 0.7708, 0.7188, 0.7708, 0.7188, 0.7917, 0.7188, 0.625, 0.9167, 0.625, 0.8958, 0.625, 0.8958, 0.625, 0.9167, 0.625, 0.9167, 0.625, 0.8958, 0.625, 0.8958, 0.625, 0.9167, 0.625, 0.9167, 0.625, 0.8958, 0.625, 0.8958, 0.625, 0.9167, 0.625, 0.9167, 0.625, 0.8958, 0.625, 0.8958, 0.625, 0.9167, 0.375, 0.3333, 0.625, 0.3333, 0.625, 0.3542, 0.375, 0.3542, 0.2083, 0.7188, 0.2292, 0.7188, 0.2292, 0.75, 0.2083, 0.75, 0.2083, 0.5, 0.2292, 0.5, 0.2292, 0.5312, 0.2083, 0.5312, 0.2083, 0.6875, 0.2292, 0.6875, 0.2292, 0.7188, 0.2083, 0.7188, 0.7917, 0.7188, 0.7708, 0.7188, 0.7708, 0.7188, 0.7917, 0.7188, 0.7917, 0.7188, 0.7708, 0.7188, 0.7708, 0.7188, 0.7917, 0.7188, 0.7917, 0.7188, 0.7708, 0.7188, 0.7708, 0.7188, 0.7917, 0.7188, 0.7917, 0.7188, 0.7708, 0.7188, 0.7708, 0.7188, 0.7917, 0.7188, 0.75, 0.5625, 0.7708, 0.5625, 0.7708, 0.5625, 0.75, 0.5625, 0.75, 0.5625, 0.7708, 0.5625, 0.7708, 0.5625, 0.75, 0.5625, 0.75, 0.5625, 0.7708, 0.5625, 0.7708, 0.5625, 0.75, 0.5625, 0.75, 0.5625, 0.7708, 0.5625, 0.7708, 0.5625, 0.75, 0.5625, 0.75, 0.5, 0.7708, 0.5, 0.7708, 0.5312, 0.75, 0.5312, 0.375, 0.875, 0.625, 0.875, 0.625, 0.8958, 0.375, 0.8958, 0.625, 0.375, 0.625, 0.3542, 0.625, 0.3542, 0.625, 0.375, 0.625, 0.375, 0.625, 0.3542, 0.625, 0.3542, 0.625, 0.375, 0.625, 0.375, 0.625, 0.3542, 0.625, 0.3542, 0.625, 0.375, 0.625, 0.375, 0.625, 0.3542, 0.625, 0.3542, 0.625, 0.375, 0.75, 0.7188, 0.7708, 0.7188, 0.7708, 0.75, 0.75, 0.75, 0.75, 0.5312, 0.7708, 0.5312, 0.7708, 0.5625, 0.75, 0.5625])
me_cube.materials.append(mat_material)
me_cube.use_mirror_vertex_groups = False
me_cube.update()

# ---- objects
ob_cube = bpy.data.objects.new('Cube', me_cube)
ob_light = bpy.data.objects.new('Light', light_light)

# ---- transforms, parenting, visibility, modifiers, constraints
ob_cube.location = (0.0, 0.0, 0.0)
ob_cube.lock_rotations_4d = False
ob_cube.empty_display_type = 'ARROWS'
ob_cube.lineart.crease_threshold = 0.0
_m = ob_cube.modifiers.new('Mirror', 'MIRROR')
_m.use_clip = True
ob_light.location = (4.076, 1.005, 5.904)
ob_light.rotation_euler = (0.6503, 0.05522, 1.866)
ob_light.lock_rotations_4d = False
ob_light.empty_display_type = 'ARROWS'
ob_light.color = (0.0, 0.0, 0.0, 0.0)
ob_light.lineart.crease_threshold = 0.0

# ---- collection membership
col_collection.objects.link(ob_cube)
col_collection.objects.link(ob_light)

# ---- scene / render settings (as saved in the file)
scene.frame_start = 1; scene.frame_end = 250; scene.frame_set(1)
scene.render.engine = 'BLENDER_EEVEE_NEXT'
bpy.context.view_layer.update()

# ---- added for rendering (the .blend has no active camera): camera
cam_auto = bpy.data.cameras.new('AutoCamera')
cam_auto.lens = 50.0
cam_auto.sensor_width = 36.0
cam_auto.clip_end = 1000.0
ob_auto_camera = bpy.data.objects.new('AutoCamera', cam_auto)
scene.collection.objects.link(ob_auto_camera)
ob_auto_camera.location = (5.41081, -6.00232, 5.48837)
ob_auto_camera.rotation_euler = (1.09748, -7.21219e-08, 0.694738)
scene.camera = ob_auto_camera
bpy.context.view_layer.update()
